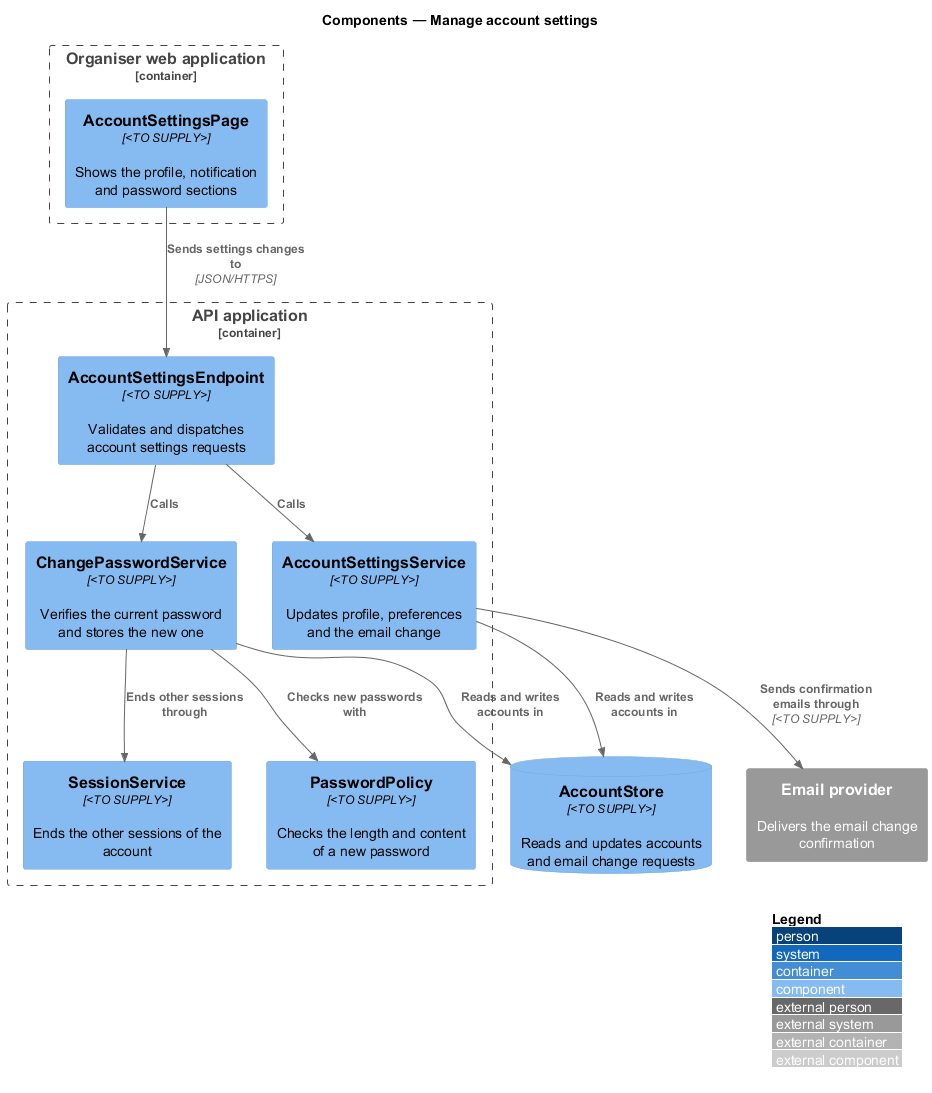

The diagram above was rendered by PlantUML. Its source (embedded in the PNG):
@startuml
!include <C4/C4_Component>
LAYOUT_WITH_LEGEND()
title Components — Manage account settings

System_Ext(email, "Email provider", "Delivers the email change confirmation")
Container_Boundary(admin, "Organiser web application") {
  Component(page, "AccountSettingsPage", "<TO SUPPLY>", "Shows the profile, notification and password sections")
}
Container_Boundary(api, "API application") {
  Component(endpoint, "AccountSettingsEndpoint", "<TO SUPPLY>", "Validates and dispatches account settings requests")
  Component(settings, "AccountSettingsService", "<TO SUPPLY>", "Updates profile, preferences and the email change")
  Component(password, "ChangePasswordService", "<TO SUPPLY>", "Verifies the current password and stores the new one")
  Component(policy, "PasswordPolicy", "<TO SUPPLY>", "Checks the length and content of a new password")
  Component(sessions, "SessionService", "<TO SUPPLY>", "Ends the other sessions of the account")
}
ComponentDb(store, "AccountStore", "<TO SUPPLY>", "Reads and updates accounts and email change requests")

Rel(page, endpoint, "Sends settings changes to", "JSON/HTTPS")
Rel(endpoint, settings, "Calls")
Rel(endpoint, password, "Calls")
Rel(password, policy, "Checks new passwords with")
Rel(password, sessions, "Ends other sessions through")
Rel(settings, store, "Reads and writes accounts in")
Rel(password, store, "Reads and writes accounts in")
Rel(settings, email, "Sends confirmation emails through", "<TO SUPPLY>")
@enduml